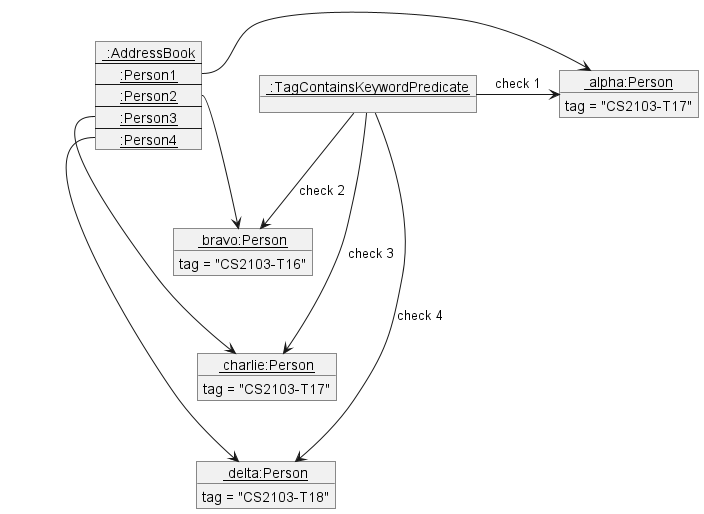

The diagram above was rendered by PlantUML. Its source (embedded in the PNG):
@startuml
'https://plantuml.com/object-diagram

object "<u> alpha:Person" as Alpha {
    tag = "CS2103-T17"
}
object "<u> bravo:Person" as Bravo {
    tag = "CS2103-T16"
}
object "<u> charlie:Person" as Charlie {
    tag = "CS2103-T17"
}
object "<u> delta:Person" as Delta {
    tag = "CS2103-T18"
}

map "<u> :AddressBook" as AddressBook {
 <u>:Person1 *-> Alpha
 <u>:Person2 *--> Bravo
 <u>:Person3 *--> Charlie
 <u>:Person4 *--> Delta
}

object "<u> :TagContainsKeywordPredicate" as check
check -> Alpha: check 1
check --> Bravo: check 2
check ---> Charlie:check 3
check ----> Delta:check 4
@enduml